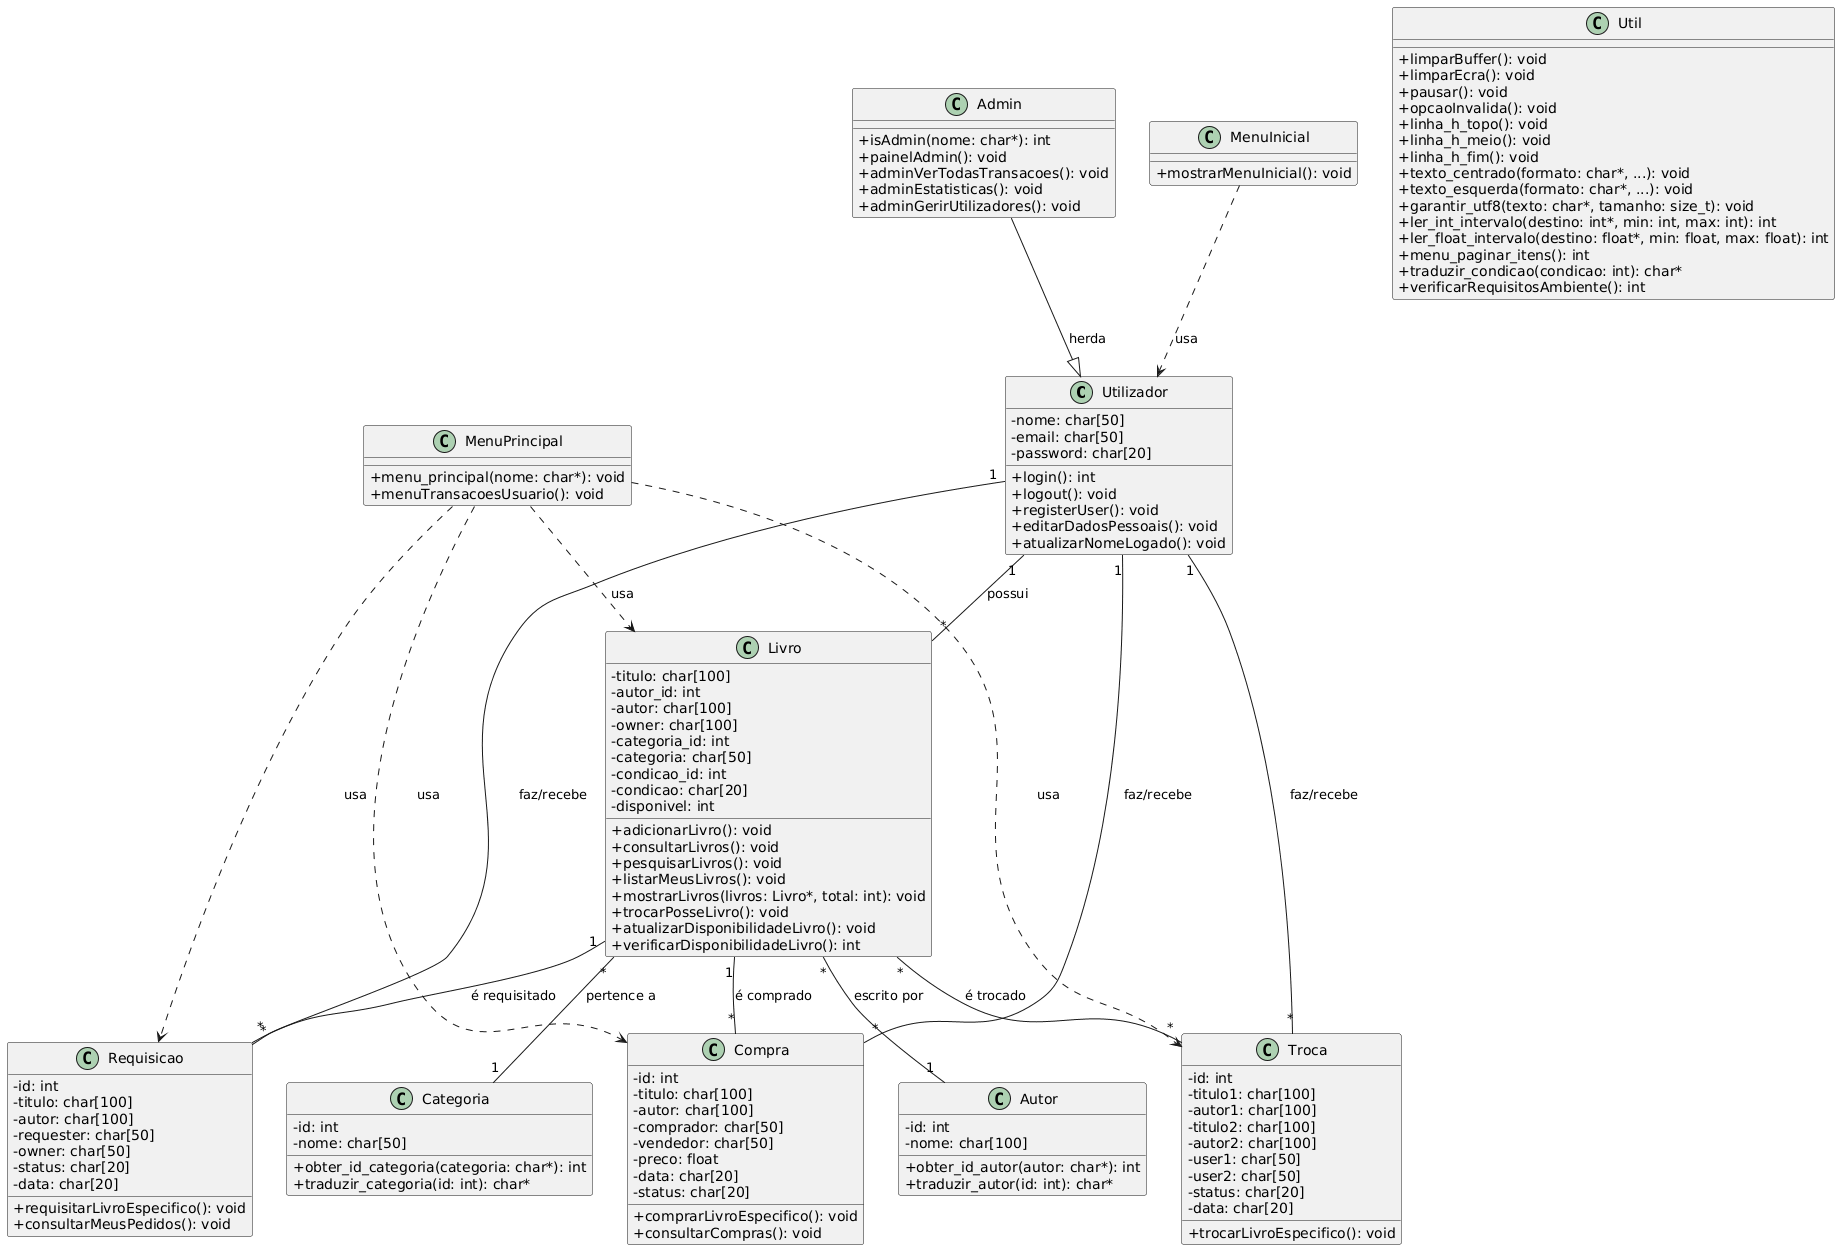

The diagram above was rendered by PlantUML. Its source (embedded in the PNG):
@startuml
skinparam classAttributeIconSize 0

class Utilizador {
    - nome: char[50]
    - email: char[50]
    - password: char[20]
    + login(): int
    + logout(): void
    + registerUser(): void
    + editarDadosPessoais(): void
    + atualizarNomeLogado(): void
}

class Admin {
    + isAdmin(nome: char*): int
    + painelAdmin(): void
    + adminVerTodasTransacoes(): void
    + adminEstatisticas(): void
    + adminGerirUtilizadores(): void
}

class Livro {
    - titulo: char[100]
    - autor_id: int
    - autor: char[100]
    - owner: char[100]
    - categoria_id: int
    - categoria: char[50]
    - condicao_id: int
    - condicao: char[20]
    - disponivel: int
    + adicionarLivro(): void
    + consultarLivros(): void
    + pesquisarLivros(): void
    + listarMeusLivros(): void
    + mostrarLivros(livros: Livro*, total: int): void
    + trocarPosseLivro(): void
    + atualizarDisponibilidadeLivro(): void
    + verificarDisponibilidadeLivro(): int
}

class Requisicao {
    - id: int
    - titulo: char[100]
    - autor: char[100]
    - requester: char[50]
    - owner: char[50]
    - status: char[20]
    - data: char[20]
    + requisitarLivroEspecifico(): void
    + consultarMeusPedidos(): void
}

class Compra {
    - id: int
    - titulo: char[100]
    - autor: char[100]
    - comprador: char[50]
    - vendedor: char[50]
    - preco: float
    - data: char[20]
    - status: char[20]
    + comprarLivroEspecifico(): void
    + consultarCompras(): void
}

class Troca {
    - id: int
    - titulo1: char[100]
    - autor1: char[100]
    - titulo2: char[100]
    - autor2: char[100]
    - user1: char[50]
    - user2: char[50]
    - status: char[20]
    - data: char[20]
    + trocarLivroEspecifico(): void
}

class Autor {
    - id: int
    - nome: char[100]
    + obter_id_autor(autor: char*): int
    + traduzir_autor(id: int): char*
}

class Categoria {
    - id: int
    - nome: char[50]
    + obter_id_categoria(categoria: char*): int
    + traduzir_categoria(id: int): char*
}

class MenuInicial {
    + mostrarMenuInicial(): void
}

class MenuPrincipal {
    + menu_principal(nome: char*): void
    + menuTransacoesUsuario(): void
}

class Util {
    + limparBuffer(): void
    + limparEcra(): void
    + pausar(): void
    + opcaoInvalida(): void
    + linha_h_topo(): void
    + linha_h_meio(): void
    + linha_h_fim(): void
    + texto_centrado(formato: char*, ...): void
    + texto_esquerda(formato: char*, ...): void
    + garantir_utf8(texto: char*, tamanho: size_t): void
    + ler_int_intervalo(destino: int*, min: int, max: int): int
    + ler_float_intervalo(destino: float*, min: float, max: float): int
    + menu_paginar_itens(): int
    + traduzir_condicao(condicao: int): char*
    + verificarRequisitosAmbiente(): int
}

' Relações
Admin --|> Utilizador : herda

Utilizador "1" -- "*" Livro : possui
Utilizador "1" -- "*" Requisicao : faz/recebe
Utilizador "1" -- "*" Compra : faz/recebe
Utilizador "1" -- "*" Troca : faz/recebe

Livro "*" -- "1" Autor : escrito por
Livro "*" -- "1" Categoria : pertence a
Livro "1" -- "*" Requisicao : é requisitado
Livro "1" -- "*" Compra : é comprado
Livro "*" -- "*" Troca : é trocado

MenuInicial ..> Utilizador : usa
MenuPrincipal ..> Livro : usa
MenuPrincipal ..> Requisicao : usa
MenuPrincipal ..> Compra : usa
MenuPrincipal ..> Troca : usa
@enduml